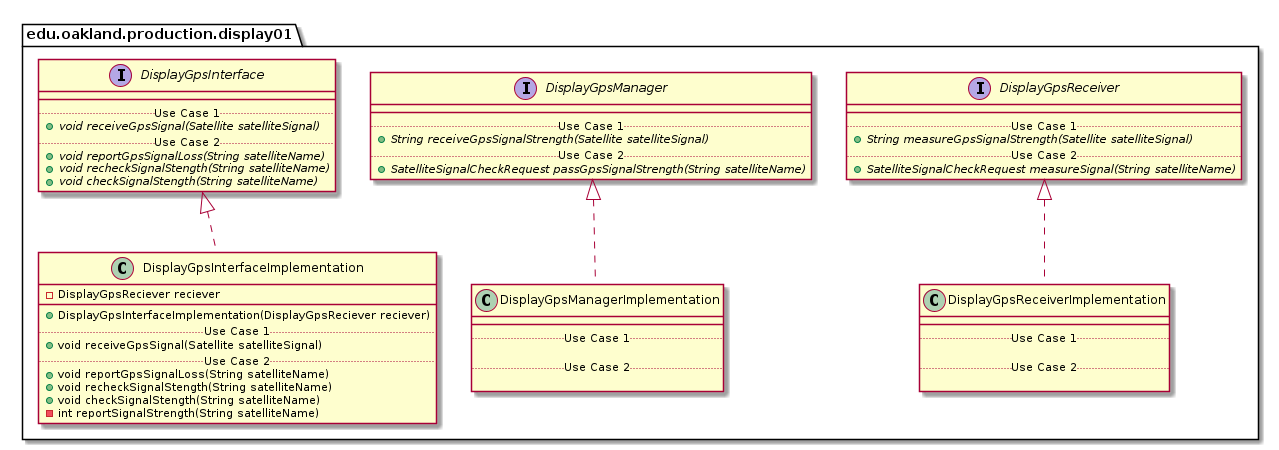

The diagram above was rendered by PlantUML. Its source (embedded in the PNG):
@startuml Display01ProductionPackage_DirectDependencies

package edu.oakland.production.display01 {
    
}


package edu.oakland.production.display01 {
    
}


package edu.oakland.production.display01 {
    interface DisplayGpsInterface {
        __
        .. Use Case 1 ..
        {abstract} + void receiveGpsSignal(Satellite satelliteSignal)
        .. Use Case 2 ..
        {abstract} + void reportGpsSignalLoss(String satelliteName)
        {abstract} + void recheckSignalStength(String satelliteName)
        {abstract} + void checkSignalStength(String satelliteName)
    }
}


package edu.oakland.production.display01 {
    interface DisplayGpsManager {
        __
        .. Use Case 1 ..
        {abstract} + String receiveGpsSignalStrength(Satellite satelliteSignal)
        .. Use Case 2 ..
        {abstract} + SatelliteSignalCheckRequest passGpsSignalStrength(String satelliteName)
    }
}


package edu.oakland.production.display01 {
    interface DisplayGpsReceiver {
        __
        .. Use Case 1 ..
        {abstract} + String measureGpsSignalStrength(Satellite satelliteSignal)
        .. Use Case 2 ..
        {abstract} + SatelliteSignalCheckRequest measureSignal(String satelliteName)
    }
}



package edu.oakland.production.display01 {
    class DisplayGpsInterfaceImplementation {
        - DisplayGpsReciever reciever
        __
        + DisplayGpsInterfaceImplementation(DisplayGpsReciever reciever)
        .. Use Case 1 ..
        + void receiveGpsSignal(Satellite satelliteSignal)
        .. Use Case 2 ..
        + void reportGpsSignalLoss(String satelliteName)
        + void recheckSignalStength(String satelliteName)
        + void checkSignalStength(String satelliteName)
        - int reportSignalStrength(String satelliteName)
    }
}


DisplayGpsInterfaceImplementation .up.|> DisplayGpsInterface

package edu.oakland.production.display01 {
    class DisplayGpsManagerImplementation {
        __
        .. Use Case 1 ..

        .. Use Case 2 ..

    }
}


DisplayGpsManagerImplementation .up.|> DisplayGpsManager

package edu.oakland.production.display01 {
    class DisplayGpsReceiverImplementation {
        __
        .. Use Case 1 ..

        .. Use Case 2 ..

    }
}


DisplayGpsReceiverImplementation .up.|> DisplayGpsReceiver















@enduml